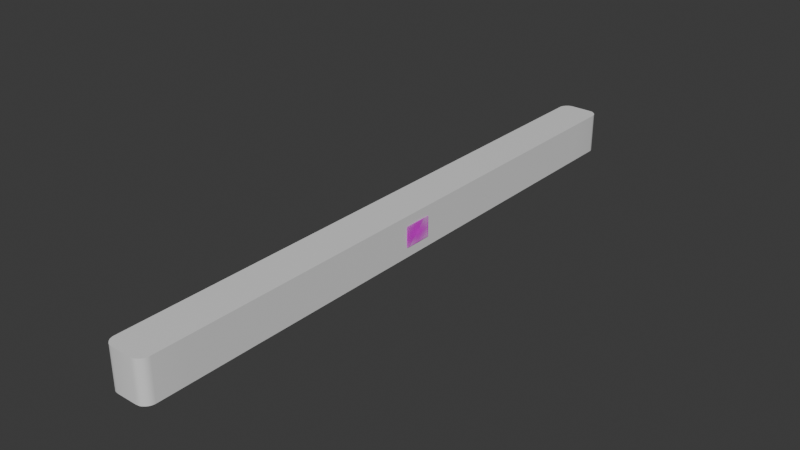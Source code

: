 # Source: soundbar.blend  (saved by Blender 4.3.34; exported with 4.5.12 LTS)
import bpy
from mathutils import Matrix  # noqa: F401  (used for matrix-valued properties, if any)

bpy.ops.wm.read_factory_settings(use_empty=True)
scene = bpy.context.scene
scene.name = 'Scene'

# ---- collections
col_collection = bpy.data.collections.new('Collection'); scene.collection.children.link(col_collection)

# ---- images (referenced by path relative to the original .blend; pixels are not part of the script)
import os
ASSET_DIR = os.environ.get("B2B_ASSET_DIR", "")  # directory of the original .blend (textures are referenced by path, not embedded)
HERE = os.path.dirname(os.path.abspath(__file__))  # packed textures are extracted next to this script under _unpacked/

def load_image(name, relpath, width, height, colorspace="sRGB"):
    """Load a texture the original file referenced (path relative to the .blend, or extracted next to this script)."""
    p = next((c for c in (os.path.join(HERE, relpath), os.path.join(ASSET_DIR, relpath)) if relpath and os.path.exists(c)), "")
    if p:
        img = bpy.data.images.load(p, check_existing=True)
        img.name = name
    else:  # same state as the original file: an image datablock whose file is absent (Cycles renders it pink)
        img = bpy.data.images.new(name, width, height)
        img.source = "FILE"
        img.filepath = "//" + (relpath or name)
    img.colorspace_settings.name = colorspace
    return img
img_jbl_logo_svg_png = load_image('JBL-Logo.svg.png', 'JBL-Logo.svg.png', 1024, 1024, 'sRGB')

# ---- materials (node trees are filled in below, after node groups)
mat_material = bpy.data.materials.new('Material')
mat_material.alpha_threshold = 0.0
mat_material.roughness = 0.5
mat_material.line_color = (0.0, 0.0, 0.0, 1.0)
mat_jbl_logo_svg = bpy.data.materials.new('JBL-Logo.svg')

# ---- material node trees
mat_material.use_nodes = True; mat_material.node_tree.nodes.clear()
_N = mat_material.node_tree.nodes; _L = mat_material.node_tree.links
n0 = _N.new('ShaderNodeOutputMaterial'); n0.name = 'Material Output'; n0.location = (300, 300)
n1 = _N.new('ShaderNodeBsdfPrincipled'); n1.name = 'Principled BSDF'; n1.location = (10, 300)
n1.inputs[3].default_value = 1.45
_L.new(n1.outputs[0], n0.inputs[0])
n0.is_active_output = True
mat_jbl_logo_svg.use_nodes = True; mat_jbl_logo_svg.node_tree.nodes.clear()
_N = mat_jbl_logo_svg.node_tree.nodes; _L = mat_jbl_logo_svg.node_tree.links
n0 = _N.new('ShaderNodeOutputMaterial'); n0.name = 'Material Output'; n0.location = (300, 300)
n1 = _N.new('ShaderNodeTexImage'); n1.name = 'Image Texture'; n1.location = (-200, 300)
n1.image = img_jbl_logo_svg_png
n1.extension = 'CLIP'
n2 = _N.new('ShaderNodeBsdfPrincipled'); n2.name = 'Principled BSDF'; n2.location = (0, 300)
_L.new(n1.outputs[0], n2.inputs[0])
_L.new(n1.outputs[1], n2.inputs[4])
_L.new(n2.outputs[0], n0.inputs[0])
n0.is_active_output = True

# ---- world
world_world = bpy.data.worlds.new('World'); scene.world = world_world
world_world.use_nodes = True; world_world.node_tree.nodes.clear()
_N = world_world.node_tree.nodes; _L = world_world.node_tree.links
n0 = _N.new('ShaderNodeOutputWorld'); n0.name = 'World Output'; n0.location = (300, 300)
n1 = _N.new('ShaderNodeBackground'); n1.name = 'Background'; n1.location = (10, 300)
n1.inputs[0].default_value = (0.05088, 0.05088, 0.05088, 1.0)
_L.new(n1.outputs[0], n0.inputs[0])
n0.is_active_output = True
world_world.color = (0.05088, 0.05088, 0.05088)
world_world.sun_shadow_jitter_overblur = 0.0

# ---- meshes
me_cube = bpy.data.meshes.new('Cube')
me_cube.from_pydata([(1.0, -13.0, 1.0), (1.0, -13.0, -1.0), (-1.0, -13.0, 1.0), (-1.0, -13.0, -1.0), (-1.0, -14.5, 1.0), (-0.5, -15.0, 1.0), (-0.9938, -14.58, 1.0), (-0.9755, -14.65, 1.0), (-0.9455, -14.73, 1.0), (-0.9045, -14.79, 1.0), (-0.8536, -14.85, 1.0), (-0.7939, -14.9, 1.0), (-0.727, -14.95, 1.0), (-0.6545, -14.98, 1.0), (-0.5782, -14.99, 1.0), (-0.5, -15.0, -1.0), (-1.0, -14.5, -1.0), (-0.5782, -14.99, -1.0), (-0.6545, -14.98, -1.0), (-0.727, -14.95, -1.0), (-0.7939, -14.9, -1.0), (-0.8536, -14.85, -1.0), (-0.9045, -14.79, -1.0), (-0.9455, -14.73, -1.0), (-0.9755, -14.65, -1.0), (-0.9938, -14.58, -1.0), (0.5, -15.0, 1.0), (1.0, -14.5, 1.0), (0.5782, -14.99, 1.0), (0.6545, -14.98, 1.0), (0.727, -14.95, 1.0), (0.7939, -14.9, 1.0), (0.8536, -14.85, 1.0), (0.9045, -14.79, 1.0), (0.9455, -14.73, 1.0), (0.9755, -14.65, 1.0), (0.9938, -14.58, 1.0), (1.0, -14.5, -1.0), (0.5, -15.0, -1.0), (0.9938, -14.58, -1.0), (0.9755, -14.65, -1.0), (0.9455, -14.73, -1.0), (0.9045, -14.79, -1.0), (0.8536, -14.85, -1.0), (0.7939, -14.9, -1.0), (0.727, -14.95, -1.0), (0.6545, -14.98, -1.0), (0.5782, -14.99, -1.0), (-1.0, -13.0, -1.0), (-1.0, -13.0, 1.0), (-1.0, 13.0, -1.0), (-1.0, 13.0, 1.0), (1.0, -13.0, -1.0), (1.0, -13.0, 1.0), (1.0, 13.0, -1.0), (1.0, 13.0, 1.0), (-1.0, 13.0, 1.0), (-1.0, 13.0, -1.0), (1.0, 13.0, 1.0), (1.0, 13.0, -1.0), (1.0, 14.5, 1.0), (0.5, 15.0, 1.0), (0.9938, 14.58, 1.0), (0.9755, 14.65, 1.0), (0.9455, 14.73, 1.0), (0.9045, 14.79, 1.0), (0.8536, 14.85, 1.0), (0.7939, 14.9, 1.0), (0.727, 14.95, 1.0), (0.6545, 14.98, 1.0), (0.5782, 14.99, 1.0), (0.5, 15.0, -1.0), (1.0, 14.5, -1.0), (0.5782, 14.99, -1.0), (0.6545, 14.98, -1.0), (0.727, 14.95, -1.0), (0.7939, 14.9, -1.0), (0.8536, 14.85, -1.0), (0.9045, 14.79, -1.0), (0.9455, 14.73, -1.0), (0.9755, 14.65, -1.0), (0.9938, 14.58, -1.0), (-0.5, 15.0, 1.0), (-1.0, 14.5, 1.0), (-0.5782, 14.99, 1.0), (-0.6545, 14.98, 1.0), (-0.727, 14.95, 1.0), (-0.7939, 14.9, 1.0), (-0.8536, 14.85, 1.0), (-0.9045, 14.79, 1.0), (-0.9455, 14.73, 1.0), (-0.9755, 14.65, 1.0), (-0.9938, 14.58, 1.0), (-1.0, 14.5, -1.0), (-0.5, 15.0, -1.0), (-0.9938, 14.58, -1.0), (-0.9755, 14.65, -1.0), (-0.9455, 14.73, -1.0), (-0.9045, 14.79, -1.0), (-0.8536, 14.85, -1.0), (-0.7939, 14.9, -1.0), (-0.727, 14.95, -1.0), (-0.6545, 14.98, -1.0), (-0.5782, 14.99, -1.0)], [], [(38, 26, 5, 15), (3, 1, 37, 39, 40, 41, 42, 43, 44, 45, 46, 47, 38, 15, 17, 18, 19, 20, 21, 22, 23, 24, 25, 16), (0, 2, 4, 6, 7, 8, 9, 10, 11, 12, 13, 14, 5, 26, 28, 29, 30, 31, 32, 33, 34, 35, 36, 27), (3, 2, 0, 1), (15, 5, 14, 17), (17, 14, 13, 18), (18, 13, 12, 19), (19, 12, 11, 20), (20, 11, 10, 21), (21, 10, 9, 22), (22, 9, 8, 23), (23, 8, 7, 24), (24, 7, 6, 25), (25, 6, 4, 16), (16, 4, 2, 3), (26, 38, 47, 28), (28, 47, 46, 29), (29, 46, 45, 30), (30, 45, 44, 31), (31, 44, 43, 32), (32, 43, 42, 33), (33, 42, 41, 34), (34, 41, 40, 35), (35, 40, 39, 36), (36, 39, 37, 27), (1, 0, 27, 37), (48, 49, 51, 50), (50, 51, 55, 54), (54, 55, 53, 52), (52, 53, 49, 48), (50, 54, 52, 48), (55, 51, 49, 53), (94, 82, 61, 71), (59, 57, 93, 95, 96, 97, 98, 99, 100, 101, 102, 103, 94, 71, 73, 74, 75, 76, 77, 78, 79, 80, 81, 72), (56, 58, 60, 62, 63, 64, 65, 66, 67, 68, 69, 70, 61, 82, 84, 85, 86, 87, 88, 89, 90, 91, 92, 83), (59, 58, 56, 57), (71, 61, 70, 73), (73, 70, 69, 74), (74, 69, 68, 75), (75, 68, 67, 76), (76, 67, 66, 77), (77, 66, 65, 78), (78, 65, 64, 79), (79, 64, 63, 80), (80, 63, 62, 81), (81, 62, 60, 72), (72, 60, 58, 59), (82, 94, 103, 84), (84, 103, 102, 85), (85, 102, 101, 86), (86, 101, 100, 87), (87, 100, 99, 88), (88, 99, 98, 89), (89, 98, 97, 90), (90, 97, 96, 91), (91, 96, 95, 92), (92, 95, 93, 83), (57, 56, 83, 93)])
me_cube.polygons.foreach_set('use_smooth', [True] * 58)
_k = set([(0, 1), (0, 2), (0, 27), (1, 3), (1, 37), (2, 3), (2, 4), (3, 16), (4, 6), (5, 14), (5, 26), (6, 7), (7, 8), (8, 9), (9, 10), (10, 11), (11, 12), (12, 13), (13, 14), (15, 17), (15, 38), (16, 25), (17, 18), (18, 19), (19, 20), (20, 21), (21, 22), (22, 23), (23, 24), (24, 25), (26, 28), (27, 36), (28, 29), (29, 30), (30, 31), (31, 32), (32, 33), (33, 34), (34, 35), (35, 36), (37, 39), (38, 47), (39, 40), (40, 41), (41, 42), (42, 43), (43, 44), (44, 45), (45, 46), (46, 47), (48, 49), (48, 50), (48, 52), (49, 51), (49, 53), (50, 51), (50, 54), (51, 55), (52, 53), (52, 54), (53, 55), (54, 55), (56, 57), (56, 58), (56, 83), (57, 59), (57, 93), (58, 59), (58, 60), (59, 72), (60, 62), (61, 70), (61, 82), (62, 63), (63, 64), (64, 65), (65, 66), (66, 67), (67, 68), (68, 69), (69, 70), (71, 73), (71, 94), (72, 81), (73, 74), (74, 75), (75, 76), (76, 77), (77, 78), (78, 79), (79, 80), (80, 81), (82, 84), (83, 92), (84, 85), (85, 86), (86, 87), (87, 88), (88, 89), (89, 90), (90, 91), (91, 92), (93, 95), (94, 103), (95, 96), (96, 97), (97, 98), (98, 99), (99, 100), (100, 101), (101, 102), (102, 103)])
me_cube.attributes.new('sharp_edge', 'BOOLEAN', 'EDGE').data.foreach_set('value', [ (min(e.vertices), max(e.vertices)) in _k for e in me_cube.edges])
_uv = me_cube.uv_layers.new(name='UVMap')
_uv.uv.foreach_set('vector', [0.375, 0.8125, 0.625, 0.8125, 0.625, 0.9375, 0.375, 0.9375, 0.125, 0.5, 0.375, 0.5, 0.375, 0.6875, 0.3742, 0.6973, 0.3719, 0.7068, 0.3682, 0.7159, 0.3631, 0.7242, 0.3567, 0.7317, 0.3492, 0.7381, 0.3409, 0.7432, 0.3318, 0.7469, 0.3223, 0.7492, 0.3125, 0.75, 0.1875, 0.75, 0.1777, 0.7492, 0.1682, 0.7469, 0.1591, 0.7432, 0.1508, 0.7381, 0.1433, 0.7317, 0.1369, 0.7242, 0.1318, 0.7159, 0.1281, 0.7068, 0.1258, 0.6973, 0.125, 0.6875, 0.625, 0.5, 0.875, 0.5, 0.875, 0.6875, 0.8742, 0.6973, 0.8719, 0.7068, 0.8682, 0.7159, 0.8631, 0.7242, 0.8567, 0.7317, 0.8492, 0.7381, 0.8409, 0.7432, 0.8318, 0.7469, 0.8223, 0.7492, 0.8125, 0.75, 0.6875, 0.75, 0.6777, 0.7492, 0.6682, 0.7469, 0.6591, 0.7432, 0.6508, 0.7381, 0.6433, 0.7317, 0.6369, 0.7242, 0.6318, 0.7159, 0.6281, 0.7068, 0.6258, 0.6973, 0.625, 0.6875, 0.375, 0.25, 0.625, 0.25, 0.625, 0.5, 0.375, 0.5, 0.375, 0.9375, 0.625, 0.9375, 0.625, 0.9473, 0.375, 0.9473, 0.375, 0.9473, 0.625, 0.9473, 0.625, 0.9568, 0.375, 0.9568, 0.375, 0.9568, 0.625, 0.9568, 0.625, 0.9659, 0.375, 0.9659, 0.375, 0.9659, 0.625, 0.9659, 0.625, 0.9742, 0.375, 0.9742, 0.375, 0.9742, 0.625, 0.9742, 0.625, 1.0, 0.375, 1.0, 0.375, 0.0, 0.625, 0.0, 0.625, 0.02576, 0.375, 0.02576, 0.375, 0.02576, 0.625, 0.02576, 0.625, 0.03413, 0.375, 0.03413, 0.375, 0.03413, 0.625, 0.03413, 0.625, 0.04319, 0.375, 0.04319, 0.375, 0.04319, 0.625, 0.04319, 0.625, 0.05272, 0.375, 0.05272, 0.375, 0.05272, 0.625, 0.05272, 0.625, 0.0625, 0.375, 0.0625, 0.375, 0.0625, 0.625, 0.0625, 0.625, 0.25, 0.375, 0.25, 0.625, 0.8125, 0.375, 0.8125, 0.375, 0.8027, 0.625, 0.8027, 0.625, 0.8027, 0.375, 0.8027, 0.375, 0.7932, 0.625, 0.7932, 0.625, 0.7932, 0.375, 0.7932, 0.375, 0.7841, 0.625, 0.7841, 0.625, 0.7841, 0.375, 0.7841, 0.375, 0.7758, 0.625, 0.7758, 0.625, 0.7758, 0.375, 0.7758, 0.375, 0.75, 0.625, 0.75, 0.625, 0.75, 0.375, 0.75, 0.375, 0.7242, 0.625, 0.7242, 0.625, 0.7242, 0.375, 0.7242, 0.375, 0.7159, 0.625, 0.7159, 0.625, 0.7159, 0.375, 0.7159, 0.375, 0.7068, 0.625, 0.7068, 0.625, 0.7068, 0.375, 0.7068, 0.375, 0.6973, 0.625, 0.6973, 0.625, 0.6973, 0.375, 0.6973, 0.375, 0.6875, 0.625, 0.6875, 0.375, 0.5, 0.625, 0.5, 0.625, 0.6875, 0.375, 0.6875, 0.375, 0.0, 0.625, 0.0, 0.625, 0.25, 0.375, 0.25, 0.375, 0.25, 0.625, 0.25, 0.625, 0.5, 0.375, 0.5, 0.375, 0.5, 0.625, 0.5, 0.625, 0.75, 0.375, 0.75, 0.375, 0.75, 0.625, 0.75, 0.625, 1.0, 0.375, 1.0, 0.125, 0.5, 0.375, 0.5, 0.375, 0.75, 0.125, 0.75, 0.625, 0.5, 0.875, 0.5, 0.875, 0.75, 0.625, 0.75, 0.375, 0.8125, 0.625, 0.8125, 0.625, 0.9375, 0.375, 0.9375, 0.125, 0.5, 0.375, 0.5, 0.375, 0.6875, 0.3742, 0.6973, 0.3719, 0.7068, 0.3682, 0.7159, 0.3631, 0.7242, 0.3567, 0.7317, 0.3492, 0.7381, 0.3409, 0.7432, 0.3318, 0.7469, 0.3223, 0.7492, 0.3125, 0.75, 0.1875, 0.75, 0.1777, 0.7492, 0.1682, 0.7469, 0.1591, 0.7432, 0.1508, 0.7381, 0.1433, 0.7317, 0.1369, 0.7242, 0.1318, 0.7159, 0.1281, 0.7068, 0.1258, 0.6973, 0.125, 0.6875, 0.625, 0.5, 0.875, 0.5, 0.875, 0.6875, 0.8742, 0.6973, 0.8719, 0.7068, 0.8682, 0.7159, 0.8631, 0.7242, 0.8567, 0.7317, 0.8492, 0.7381, 0.8409, 0.7432, 0.8318, 0.7469, 0.8223, 0.7492, 0.8125, 0.75, 0.6875, 0.75, 0.6777, 0.7492, 0.6682, 0.7469, 0.6591, 0.7432, 0.6508, 0.7381, 0.6433, 0.7317, 0.6369, 0.7242, 0.6318, 0.7159, 0.6281, 0.7068, 0.6258, 0.6973, 0.625, 0.6875, 0.375, 0.25, 0.625, 0.25, 0.625, 0.5, 0.375, 0.5, 0.375, 0.9375, 0.625, 0.9375, 0.625, 0.9473, 0.375, 0.9473, 0.375, 0.9473, 0.625, 0.9473, 0.625, 0.9568, 0.375, 0.9568, 0.375, 0.9568, 0.625, 0.9568, 0.625, 0.9659, 0.375, 0.9659, 0.375, 0.9659, 0.625, 0.9659, 0.625, 0.9742, 0.375, 0.9742, 0.375, 0.9742, 0.625, 0.9742, 0.625, 1.0, 0.375, 1.0, 0.375, 0.0, 0.625, 0.0, 0.625, 0.02576, 0.375, 0.02576, 0.375, 0.02576, 0.625, 0.02576, 0.625, 0.03413, 0.375, 0.03413, 0.375, 0.03413, 0.625, 0.03413, 0.625, 0.04319, 0.375, 0.04319, 0.375, 0.04319, 0.625, 0.04319, 0.625, 0.05272, 0.375, 0.05272, 0.375, 0.05272, 0.625, 0.05272, 0.625, 0.0625, 0.375, 0.0625, 0.375, 0.0625, 0.625, 0.0625, 0.625, 0.25, 0.375, 0.25, 0.625, 0.8125, 0.375, 0.8125, 0.375, 0.8027, 0.625, 0.8027, 0.625, 0.8027, 0.375, 0.8027, 0.375, 0.7932, 0.625, 0.7932, 0.625, 0.7932, 0.375, 0.7932, 0.375, 0.7841, 0.625, 0.7841, 0.625, 0.7841, 0.375, 0.7841, 0.375, 0.7758, 0.625, 0.7758, 0.625, 0.7758, 0.375, 0.7758, 0.375, 0.75, 0.625, 0.75, 0.625, 0.75, 0.375, 0.75, 0.375, 0.7242, 0.625, 0.7242, 0.625, 0.7242, 0.375, 0.7242, 0.375, 0.7159, 0.625, 0.7159, 0.625, 0.7159, 0.375, 0.7159, 0.375, 0.7068, 0.625, 0.7068, 0.625, 0.7068, 0.375, 0.7068, 0.375, 0.6973, 0.625, 0.6973, 0.625, 0.6973, 0.375, 0.6973, 0.375, 0.6875, 0.625, 0.6875, 0.375, 0.5, 0.625, 0.5, 0.625, 0.6875, 0.375, 0.6875])
me_cube.materials.append(mat_material)
me_cube.use_mirror_vertex_groups = False
me_cube.update()
me_jbl_logo_svg = bpy.data.meshes.new('JBL-Logo.svg')
me_jbl_logo_svg.from_pydata([(-0.7123, -0.5, 0.0), (0.7123, -0.5, 0.0), (-0.7123, 0.5, 0.0), (0.7123, 0.5, 0.0), (-0.7123, -0.5, -0.01), (0.7123, -0.5, -0.01), (-0.7123, 0.5, -0.01), (0.7123, 0.5, -0.01)], [], [(0, 1, 3, 2), (4, 6, 7, 5), (0, 2, 6, 4), (1, 0, 4, 5), (3, 1, 5, 7), (2, 3, 7, 6)])
_uv = me_jbl_logo_svg.uv_layers.new(name='UVMap')
_uv.uv.foreach_set('vector', [0.0, 0.0, 1.0, 0.0, 1.0, 1.0, 0.0, 1.0, 0.0, 0.0, 0.0, 1.0, 1.0, 1.0, 1.0, 0.0, 0.0, 0.0, 0.0, 1.0, 0.0, 1.0, 0.0, 0.0, 1.0, 0.0, 0.0, 0.0, 0.0, 0.0, 1.0, 0.0, 1.0, 1.0, 1.0, 0.0, 1.0, 0.0, 1.0, 1.0, 0.0, 1.0, 1.0, 1.0, 1.0, 1.0, 0.0, 1.0])
me_jbl_logo_svg.materials.append(mat_jbl_logo_svg)
me_jbl_logo_svg.update()

# ---- objects
ob_soundbar = bpy.data.objects.new('Soundbar', me_cube)
ob_jbllogo = bpy.data.objects.new('JBLLogo', me_jbl_logo_svg)

# ---- transforms, parenting, visibility, modifiers, constraints
ob_soundbar.location = (0.0, 0.0, 0.2)
ob_soundbar.scale = (0.2, 0.2, 0.2)
ob_soundbar.lock_rotations_4d = False
ob_soundbar.empty_display_type = 'ARROWS'
ob_soundbar.lineart.crease_threshold = 0.0
ob_jbllogo.location = (0.21, 0.0, 0.2)
ob_jbllogo.rotation_euler = (1.571, 0.0, 1.571)
ob_jbllogo.scale = (0.2, 0.2, 1.0)

# ---- collection membership
col_collection.objects.link(ob_soundbar)
col_collection.objects.link(ob_jbllogo)

# ---- scene / render settings (as saved in the file)
scene.frame_start = 1; scene.frame_end = 250; scene.frame_set(1)
scene.render.engine = 'BLENDER_EEVEE_NEXT'
bpy.context.view_layer.update()

# ---- added for rendering (the .blend has no active camera and no usable light): camera, sun
cam_auto = bpy.data.cameras.new('AutoCamera')
cam_auto.lens = 50.0
cam_auto.sensor_width = 36.0
cam_auto.clip_end = 1000.0
ob_auto_camera = bpy.data.objects.new('AutoCamera', cam_auto)
scene.collection.objects.link(ob_auto_camera)
ob_auto_camera.location = (5.58159, -6.69191, 4.66127)
ob_auto_camera.rotation_euler = (1.09748, -7.21219e-08, 0.694738)
scene.camera = ob_auto_camera
light_auto_sun = bpy.data.lights.new('AutoSun', 'SUN')
light_auto_sun.energy = 3.0
light_auto_sun.angle = 0.0523599
ob_auto_sun = bpy.data.objects.new('AutoSun', light_auto_sun)
scene.collection.objects.link(ob_auto_sun)
ob_auto_sun.rotation_euler = (0.872665, 0.174533, 0.523599)
bpy.context.view_layer.update()
